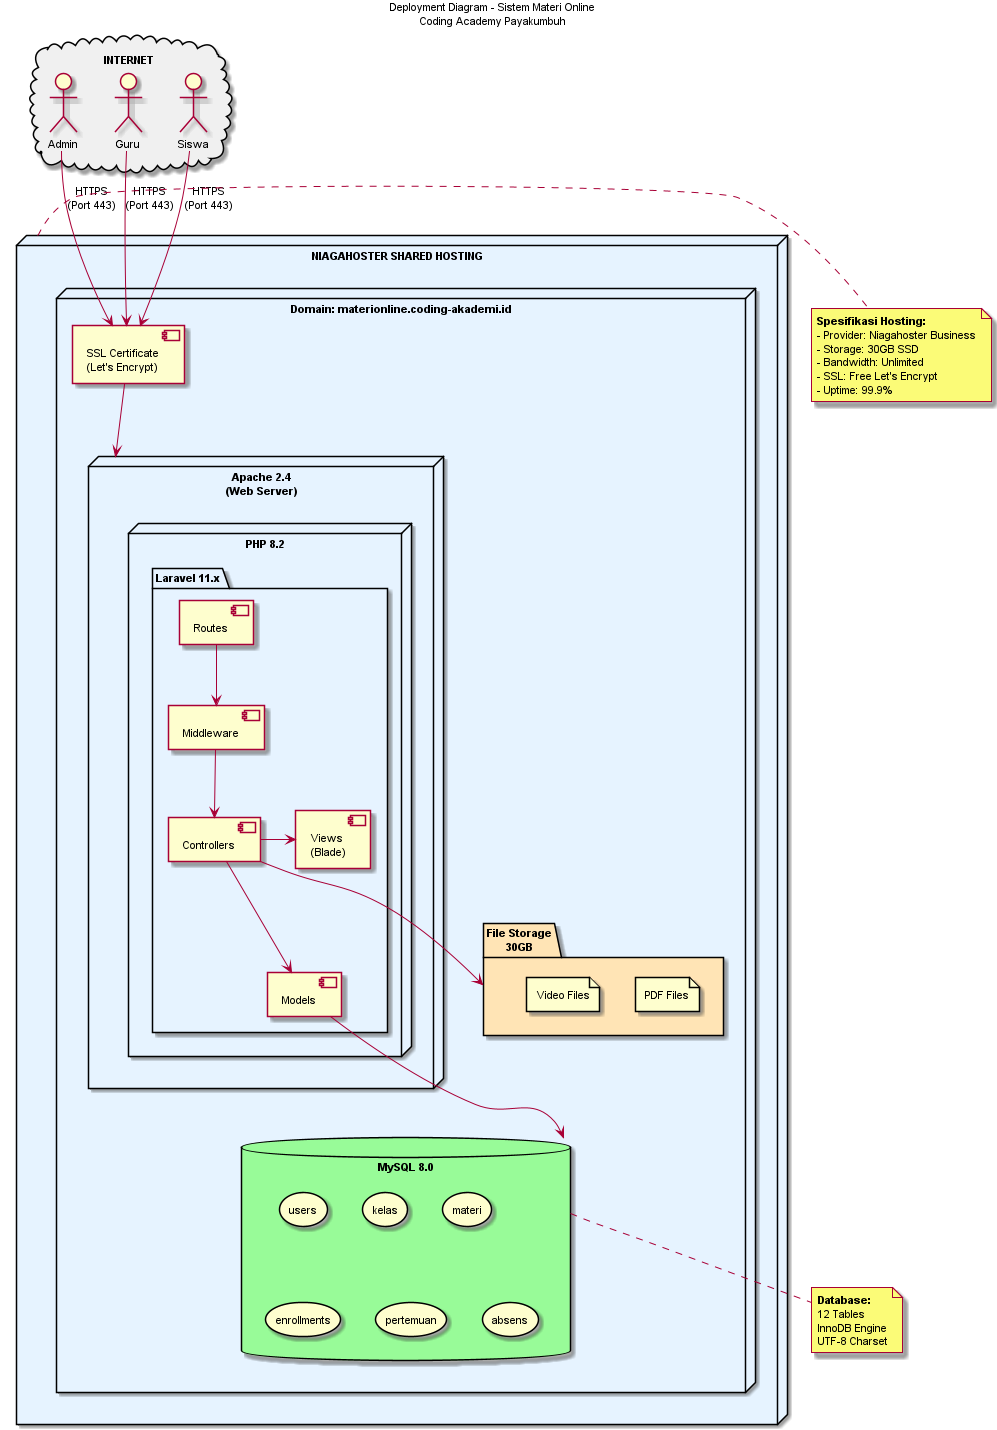

The diagram above was rendered by PlantUML. Its source (embedded in the PNG):
@startuml
title Deployment Diagram - Sistem Materi Online\nCoding Academy Payakumbuh

' A4 Settings
skinparam dpi 150
scale 1.0
skinparam defaultFontSize 11

skinparam backgroundColor white
skinparam nodeBackgroundColor #E6F3FF
skinparam cloudBackgroundColor #F0F0F0
skinparam databaseBackgroundColor #98FB98
skinparam folderBackgroundColor #FFE4B5

' Internet Cloud
cloud "INTERNET" as Internet {
    actor "Admin" as AdminUser
    actor "Guru" as GuruUser
    actor "Siswa" as SiswaUser
}

' Hosting Node
node "NIAGAHOSTER SHARED HOSTING" as Hosting {
    
    node "Domain: materionline.coding-akademi.id" as Domain {
        
        component "SSL Certificate\n(Let's Encrypt)" as SSL
        
        node "Apache 2.4\n(Web Server)" as Apache {
            
            node "PHP 8.2" as PHP {
                
                package "Laravel 11.x" as Laravel {
                    component "Routes" as Routes
                    component "Middleware" as Middleware
                    component "Controllers" as Controllers
                    component "Models" as Models
                    component "Views\n(Blade)" as Views
                }
            }
        }
        
        database "MySQL 8.0" as MySQL {
            storage "users" as TblUsers
            storage "kelas" as TblKelas
            storage "materi" as TblMateri
            storage "enrollments" as TblEnroll
            storage "pertemuan" as TblPertemuan
            storage "absens" as TblAbsens
        }
        
        folder "File Storage\n30GB" as Storage {
            file "PDF Files" as PDFFiles
            file "Video Files" as VideoFiles
        }
    }
}

' Connections
AdminUser -down-> SSL : HTTPS\n(Port 443)
GuruUser -down-> SSL : HTTPS\n(Port 443)
SiswaUser -down-> SSL : HTTPS\n(Port 443)

SSL -down-> Apache
Routes -down-> Middleware
Middleware -down-> Controllers
Controllers -down-> Models
Controllers -right-> Views
Models -down-> MySQL
Controllers -down-> Storage

' Notes
note right of Hosting
    **Spesifikasi Hosting:**
    - Provider: Niagahoster Business
    - Storage: 30GB SSD
    - Bandwidth: Unlimited
    - SSL: Free Let's Encrypt
    - Uptime: 99.9%
end note

note bottom of MySQL
    **Database:**
    12 Tables
    InnoDB Engine
    UTF-8 Charset
end note

@enduml